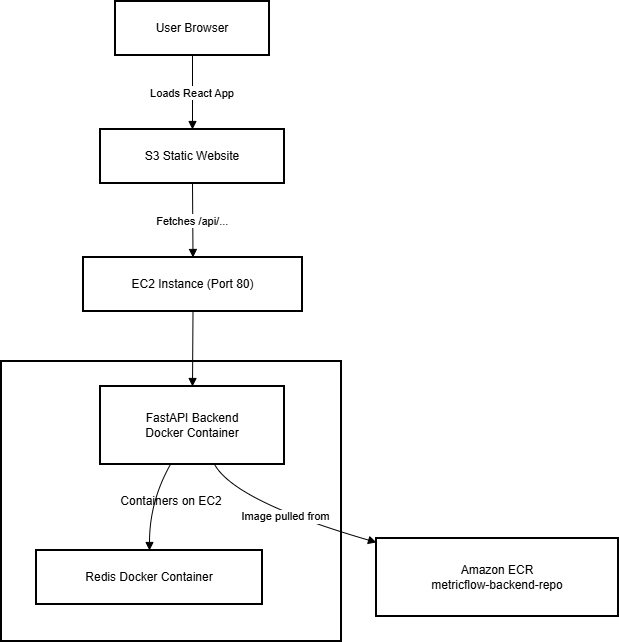

The diagram above was exported from draw.io. Its source (the exported page's mxGraphModel, read from the mxfile embedded in the PNG):
<mxGraphModel dx="1426" dy="841" grid="1" gridSize="10" guides="1" tooltips="1" connect="1" arrows="1" fold="1" page="1" pageScale="1" pageWidth="827" pageHeight="1169" math="0" shadow="0">
  <root>
    <mxCell id="0" />
    <mxCell id="1" parent="0" />
    <mxCell id="CmZJopWfUWNlfxKS2gjh-1" value="Containers on EC2" style="whiteSpace=wrap;strokeWidth=2;" vertex="1" parent="1">
      <mxGeometry x="30" y="370" width="340" height="280" as="geometry" />
    </mxCell>
    <mxCell id="CmZJopWfUWNlfxKS2gjh-2" value="User Browser" style="whiteSpace=wrap;strokeWidth=2;" vertex="1" parent="1">
      <mxGeometry x="144" y="10" width="154" height="54" as="geometry" />
    </mxCell>
    <mxCell id="CmZJopWfUWNlfxKS2gjh-3" value="S3 Static Website" style="whiteSpace=wrap;strokeWidth=2;" vertex="1" parent="1">
      <mxGeometry x="129" y="138" width="184" height="54" as="geometry" />
    </mxCell>
    <mxCell id="CmZJopWfUWNlfxKS2gjh-4" value="EC2 Instance (Port 80)" style="whiteSpace=wrap;strokeWidth=2;" vertex="1" parent="1">
      <mxGeometry x="112" y="266" width="219" height="54" as="geometry" />
    </mxCell>
    <mxCell id="CmZJopWfUWNlfxKS2gjh-5" value="FastAPI Backend&#10;Docker Container" style="whiteSpace=wrap;strokeWidth=2;" vertex="1" parent="1">
      <mxGeometry x="129" y="395" width="184" height="78" as="geometry" />
    </mxCell>
    <mxCell id="CmZJopWfUWNlfxKS2gjh-6" value="Redis Docker Container" style="whiteSpace=wrap;strokeWidth=2;" vertex="1" parent="1">
      <mxGeometry x="65" y="559" width="226" height="54" as="geometry" />
    </mxCell>
    <mxCell id="CmZJopWfUWNlfxKS2gjh-7" value="Amazon ECR&#10;metricflow-backend-repo" style="whiteSpace=wrap;strokeWidth=2;" vertex="1" parent="1">
      <mxGeometry x="405" y="547" width="242" height="78" as="geometry" />
    </mxCell>
    <mxCell id="CmZJopWfUWNlfxKS2gjh-8" value="Loads React App" style="curved=1;startArrow=none;endArrow=block;exitX=0.5;exitY=1;entryX=0.5;entryY=0;rounded=0;" edge="1" parent="1" source="CmZJopWfUWNlfxKS2gjh-2" target="CmZJopWfUWNlfxKS2gjh-3">
      <mxGeometry relative="1" as="geometry">
        <Array as="points" />
      </mxGeometry>
    </mxCell>
    <mxCell id="CmZJopWfUWNlfxKS2gjh-9" value="Fetches /api/..." style="curved=1;startArrow=none;endArrow=block;exitX=0.5;exitY=1;entryX=0.5;entryY=0;rounded=0;" edge="1" parent="1" source="CmZJopWfUWNlfxKS2gjh-3" target="CmZJopWfUWNlfxKS2gjh-4">
      <mxGeometry relative="1" as="geometry">
        <Array as="points" />
      </mxGeometry>
    </mxCell>
    <mxCell id="CmZJopWfUWNlfxKS2gjh-10" value="" style="curved=1;startArrow=none;endArrow=block;exitX=0.5;exitY=1;entryX=0.5;entryY=0;rounded=0;" edge="1" parent="1" source="CmZJopWfUWNlfxKS2gjh-4" target="CmZJopWfUWNlfxKS2gjh-5">
      <mxGeometry relative="1" as="geometry">
        <Array as="points" />
      </mxGeometry>
    </mxCell>
    <mxCell id="CmZJopWfUWNlfxKS2gjh-11" value="" style="curved=1;startArrow=none;endArrow=block;exitX=0.38;exitY=1;entryX=0.5;entryY=0;rounded=0;" edge="1" parent="1" source="CmZJopWfUWNlfxKS2gjh-5" target="CmZJopWfUWNlfxKS2gjh-6">
      <mxGeometry relative="1" as="geometry">
        <Array as="points">
          <mxPoint x="178" y="510" />
        </Array>
      </mxGeometry>
    </mxCell>
    <mxCell id="CmZJopWfUWNlfxKS2gjh-12" value="Image pulled from" style="curved=1;startArrow=none;endArrow=block;exitX=0.62;exitY=1;entryX=0;entryY=0.05;rounded=0;" edge="1" parent="1" source="CmZJopWfUWNlfxKS2gjh-5" target="CmZJopWfUWNlfxKS2gjh-7">
      <mxGeometry relative="1" as="geometry">
        <Array as="points">
          <mxPoint x="264" y="510" />
        </Array>
      </mxGeometry>
    </mxCell>
  </root>
</mxGraphModel>